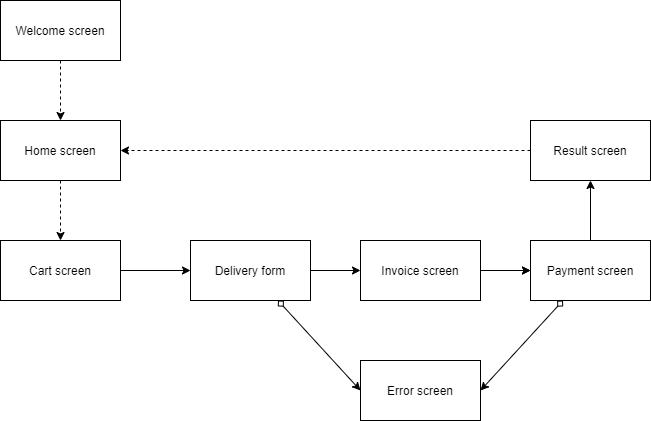

The diagram above was exported from draw.io. Its source (the exported page's mxGraphModel, read from the mxfile embedded in the PNG):
<mxGraphModel dx="868" dy="431" grid="1" gridSize="10" guides="1" tooltips="1" connect="1" arrows="1" fold="1" page="1" pageScale="1" pageWidth="1169" pageHeight="827" math="0" shadow="0">
  <root>
    <mxCell id="0" />
    <mxCell id="1" parent="0" />
    <mxCell id="OI3dWodBLi8y_EeaBxND-9" style="edgeStyle=orthogonalEdgeStyle;rounded=0;orthogonalLoop=1;jettySize=auto;html=1;exitX=0.5;exitY=1;exitDx=0;exitDy=0;entryX=0.5;entryY=0;entryDx=0;entryDy=0;dashed=1;" parent="1" source="OI3dWodBLi8y_EeaBxND-1" target="OI3dWodBLi8y_EeaBxND-2" edge="1">
      <mxGeometry relative="1" as="geometry" />
    </mxCell>
    <mxCell id="OI3dWodBLi8y_EeaBxND-1" value="Welcome screen" style="rounded=0;whiteSpace=wrap;html=1;" parent="1" vertex="1">
      <mxGeometry x="80" y="70" width="120" height="60" as="geometry" />
    </mxCell>
    <mxCell id="OI3dWodBLi8y_EeaBxND-10" style="edgeStyle=orthogonalEdgeStyle;rounded=0;orthogonalLoop=1;jettySize=auto;html=1;entryX=0.5;entryY=0;entryDx=0;entryDy=0;dashed=1;" parent="1" source="OI3dWodBLi8y_EeaBxND-2" target="OI3dWodBLi8y_EeaBxND-3" edge="1">
      <mxGeometry relative="1" as="geometry" />
    </mxCell>
    <mxCell id="OI3dWodBLi8y_EeaBxND-2" value="Home screen" style="rounded=0;whiteSpace=wrap;html=1;" parent="1" vertex="1">
      <mxGeometry x="80" y="190" width="120" height="60" as="geometry" />
    </mxCell>
    <mxCell id="o2iPcK9up5e_SN6nPsN5-2" style="edgeStyle=orthogonalEdgeStyle;rounded=0;orthogonalLoop=1;jettySize=auto;html=1;entryX=0;entryY=0.5;entryDx=0;entryDy=0;" edge="1" parent="1" source="OI3dWodBLi8y_EeaBxND-3" target="OI3dWodBLi8y_EeaBxND-4">
      <mxGeometry relative="1" as="geometry" />
    </mxCell>
    <mxCell id="OI3dWodBLi8y_EeaBxND-3" value="Cart screen" style="rounded=0;whiteSpace=wrap;html=1;" parent="1" vertex="1">
      <mxGeometry x="80" y="310" width="120" height="60" as="geometry" />
    </mxCell>
    <mxCell id="OI3dWodBLi8y_EeaBxND-16" style="rounded=0;orthogonalLoop=1;jettySize=auto;html=1;entryX=0;entryY=0.5;entryDx=0;entryDy=0;startArrow=diamond;startFill=0;" parent="1" source="OI3dWodBLi8y_EeaBxND-4" target="OI3dWodBLi8y_EeaBxND-7" edge="1">
      <mxGeometry relative="1" as="geometry" />
    </mxCell>
    <mxCell id="o2iPcK9up5e_SN6nPsN5-3" style="edgeStyle=orthogonalEdgeStyle;rounded=0;orthogonalLoop=1;jettySize=auto;html=1;entryX=0;entryY=0.5;entryDx=0;entryDy=0;" edge="1" parent="1" source="OI3dWodBLi8y_EeaBxND-4" target="OI3dWodBLi8y_EeaBxND-5">
      <mxGeometry relative="1" as="geometry" />
    </mxCell>
    <mxCell id="OI3dWodBLi8y_EeaBxND-4" value="Delivery form" style="rounded=0;whiteSpace=wrap;html=1;" parent="1" vertex="1">
      <mxGeometry x="270" y="310" width="120" height="60" as="geometry" />
    </mxCell>
    <mxCell id="OI3dWodBLi8y_EeaBxND-14" style="edgeStyle=orthogonalEdgeStyle;rounded=0;orthogonalLoop=1;jettySize=auto;html=1;entryX=0;entryY=0.5;entryDx=0;entryDy=0;dashed=1;" parent="1" source="OI3dWodBLi8y_EeaBxND-5" target="OI3dWodBLi8y_EeaBxND-6" edge="1">
      <mxGeometry relative="1" as="geometry" />
    </mxCell>
    <mxCell id="o2iPcK9up5e_SN6nPsN5-1" value="" style="edgeStyle=orthogonalEdgeStyle;rounded=0;orthogonalLoop=1;jettySize=auto;html=1;" edge="1" parent="1" source="OI3dWodBLi8y_EeaBxND-5" target="OI3dWodBLi8y_EeaBxND-6">
      <mxGeometry relative="1" as="geometry" />
    </mxCell>
    <mxCell id="OI3dWodBLi8y_EeaBxND-5" value="Invoice screen" style="rounded=0;whiteSpace=wrap;html=1;" parent="1" vertex="1">
      <mxGeometry x="440" y="310" width="120" height="60" as="geometry" />
    </mxCell>
    <mxCell id="OI3dWodBLi8y_EeaBxND-17" style="edgeStyle=none;rounded=0;orthogonalLoop=1;jettySize=auto;html=1;entryX=1;entryY=0.5;entryDx=0;entryDy=0;startArrow=diamond;startFill=0;" parent="1" source="OI3dWodBLi8y_EeaBxND-6" target="OI3dWodBLi8y_EeaBxND-7" edge="1">
      <mxGeometry relative="1" as="geometry" />
    </mxCell>
    <mxCell id="o2iPcK9up5e_SN6nPsN5-4" style="edgeStyle=orthogonalEdgeStyle;rounded=0;orthogonalLoop=1;jettySize=auto;html=1;entryX=0.5;entryY=1;entryDx=0;entryDy=0;" edge="1" parent="1" source="OI3dWodBLi8y_EeaBxND-6" target="OI3dWodBLi8y_EeaBxND-8">
      <mxGeometry relative="1" as="geometry" />
    </mxCell>
    <mxCell id="OI3dWodBLi8y_EeaBxND-6" value="Payment screen" style="rounded=0;whiteSpace=wrap;html=1;" parent="1" vertex="1">
      <mxGeometry x="610" y="310" width="120" height="60" as="geometry" />
    </mxCell>
    <mxCell id="OI3dWodBLi8y_EeaBxND-7" value="Error screen" style="rounded=0;whiteSpace=wrap;html=1;" parent="1" vertex="1">
      <mxGeometry x="440" y="430" width="120" height="60" as="geometry" />
    </mxCell>
    <mxCell id="OI3dWodBLi8y_EeaBxND-11" style="edgeStyle=orthogonalEdgeStyle;rounded=0;orthogonalLoop=1;jettySize=auto;html=1;entryX=1;entryY=0.5;entryDx=0;entryDy=0;dashed=1;" parent="1" source="OI3dWodBLi8y_EeaBxND-8" target="OI3dWodBLi8y_EeaBxND-2" edge="1">
      <mxGeometry relative="1" as="geometry" />
    </mxCell>
    <mxCell id="OI3dWodBLi8y_EeaBxND-8" value="Result screen" style="rounded=0;whiteSpace=wrap;html=1;" parent="1" vertex="1">
      <mxGeometry x="610" y="190" width="120" height="60" as="geometry" />
    </mxCell>
  </root>
</mxGraphModel>